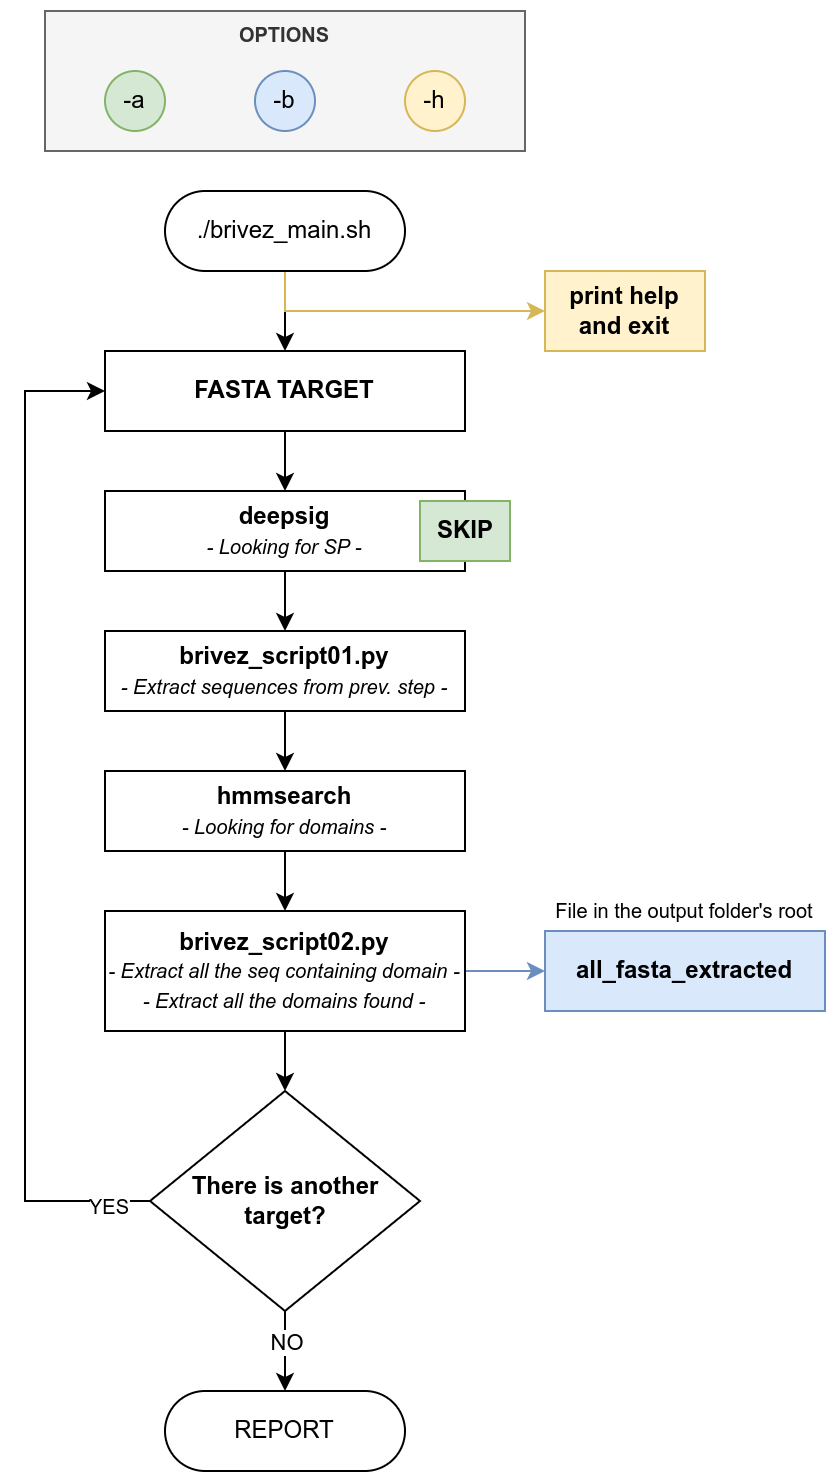

The diagram above was exported from draw.io. Its source (the exported page's mxGraphModel, read from the mxfile embedded in the PNG):
<mxGraphModel dx="1434" dy="870" grid="1" gridSize="10" guides="1" tooltips="1" connect="1" arrows="1" fold="1" page="1" pageScale="1" pageWidth="850" pageHeight="1100" math="0" shadow="0">
  <root>
    <mxCell id="0" />
    <mxCell id="1" parent="0" />
    <mxCell id="WXsgurktf5g20huk8_7e-41" value="&lt;b&gt;OPTIONS&lt;/b&gt;" style="rounded=0;whiteSpace=wrap;html=1;fontSize=10;verticalAlign=top;fillColor=#f5f5f5;fontColor=#333333;strokeColor=#666666;" parent="1" vertex="1">
      <mxGeometry x="50" y="30" width="240" height="70" as="geometry" />
    </mxCell>
    <mxCell id="WXsgurktf5g20huk8_7e-37" style="edgeStyle=orthogonalEdgeStyle;rounded=0;orthogonalLoop=1;jettySize=auto;html=1;entryX=0.5;entryY=0;entryDx=0;entryDy=0;fontSize=10;" parent="1" source="WXsgurktf5g20huk8_7e-1" target="WXsgurktf5g20huk8_7e-3" edge="1">
      <mxGeometry relative="1" as="geometry" />
    </mxCell>
    <mxCell id="J_eniHSJ-TcLKB_ojRj0-5" style="edgeStyle=orthogonalEdgeStyle;rounded=0;orthogonalLoop=1;jettySize=auto;html=1;fillColor=#fff2cc;strokeColor=#d6b656;entryX=0;entryY=0.5;entryDx=0;entryDy=0;" parent="1" source="WXsgurktf5g20huk8_7e-1" target="WXsgurktf5g20huk8_7e-25" edge="1">
      <mxGeometry relative="1" as="geometry">
        <mxPoint x="240" y="190" as="targetPoint" />
        <Array as="points">
          <mxPoint x="170" y="180" />
        </Array>
      </mxGeometry>
    </mxCell>
    <mxCell id="WXsgurktf5g20huk8_7e-1" value="./brivez_main.sh" style="rounded=1;whiteSpace=wrap;html=1;arcSize=50;strokeWidth=1;" parent="1" vertex="1">
      <mxGeometry x="110" y="120" width="120" height="40" as="geometry" />
    </mxCell>
    <mxCell id="WXsgurktf5g20huk8_7e-30" style="edgeStyle=orthogonalEdgeStyle;rounded=0;orthogonalLoop=1;jettySize=auto;html=1;entryX=0.5;entryY=0;entryDx=0;entryDy=0;fontSize=11;" parent="1" source="WXsgurktf5g20huk8_7e-3" target="WXsgurktf5g20huk8_7e-6" edge="1">
      <mxGeometry relative="1" as="geometry" />
    </mxCell>
    <mxCell id="WXsgurktf5g20huk8_7e-3" value="&lt;b&gt;FASTA TARGET&lt;/b&gt;" style="rounded=1;whiteSpace=wrap;html=1;arcSize=0;" parent="1" vertex="1">
      <mxGeometry x="80" y="200" width="180" height="40" as="geometry" />
    </mxCell>
    <mxCell id="WXsgurktf5g20huk8_7e-31" style="edgeStyle=orthogonalEdgeStyle;rounded=0;orthogonalLoop=1;jettySize=auto;html=1;entryX=0.5;entryY=0;entryDx=0;entryDy=0;fontSize=10;" parent="1" source="WXsgurktf5g20huk8_7e-6" target="WXsgurktf5g20huk8_7e-8" edge="1">
      <mxGeometry relative="1" as="geometry" />
    </mxCell>
    <mxCell id="WXsgurktf5g20huk8_7e-6" value="&lt;font style=&quot;&quot;&gt;&lt;b&gt;deepsig&lt;br&gt;&lt;/b&gt;&lt;/font&gt;&lt;font style=&quot;font-style: italic; font-size: 10px;&quot;&gt;- Looking for SP -&lt;/font&gt;" style="rounded=1;whiteSpace=wrap;html=1;arcSize=0;" parent="1" vertex="1">
      <mxGeometry x="80" y="270" width="180" height="40" as="geometry" />
    </mxCell>
    <mxCell id="WXsgurktf5g20huk8_7e-33" style="edgeStyle=orthogonalEdgeStyle;rounded=0;orthogonalLoop=1;jettySize=auto;html=1;entryX=0.5;entryY=0;entryDx=0;entryDy=0;fontSize=10;" parent="1" source="WXsgurktf5g20huk8_7e-8" target="WXsgurktf5g20huk8_7e-10" edge="1">
      <mxGeometry relative="1" as="geometry" />
    </mxCell>
    <mxCell id="WXsgurktf5g20huk8_7e-8" value="&lt;b&gt;brivez_script01.py&lt;br&gt;&lt;/b&gt;&lt;i&gt;&lt;font style=&quot;font-size: 10px;&quot;&gt;- Extract sequences from prev. step -&lt;/font&gt;&lt;/i&gt;" style="rounded=1;whiteSpace=wrap;html=1;arcSize=0;" parent="1" vertex="1">
      <mxGeometry x="80" y="340" width="180" height="40" as="geometry" />
    </mxCell>
    <mxCell id="WXsgurktf5g20huk8_7e-32" style="edgeStyle=orthogonalEdgeStyle;rounded=0;orthogonalLoop=1;jettySize=auto;html=1;entryX=0;entryY=0.5;entryDx=0;entryDy=0;fontSize=10;fillColor=#dae8fc;strokeColor=#6c8ebf;" parent="1" source="WXsgurktf5g20huk8_7e-9" target="WXsgurktf5g20huk8_7e-22" edge="1">
      <mxGeometry relative="1" as="geometry" />
    </mxCell>
    <mxCell id="WXsgurktf5g20huk8_7e-35" style="edgeStyle=orthogonalEdgeStyle;rounded=0;orthogonalLoop=1;jettySize=auto;html=1;entryX=0.5;entryY=0;entryDx=0;entryDy=0;fontSize=10;" parent="1" source="WXsgurktf5g20huk8_7e-9" target="WXsgurktf5g20huk8_7e-16" edge="1">
      <mxGeometry relative="1" as="geometry" />
    </mxCell>
    <mxCell id="WXsgurktf5g20huk8_7e-9" value="&lt;b&gt;brivez_script02.py&lt;br&gt;&lt;/b&gt;&lt;font style=&quot;font-size: 10px;&quot;&gt;&lt;i&gt;- Extract all the seq containing domain -&lt;br&gt;- Extract all the domains found -&lt;/i&gt;&lt;/font&gt;" style="rounded=1;whiteSpace=wrap;html=1;arcSize=0;" parent="1" vertex="1">
      <mxGeometry x="80" y="480" width="180" height="60" as="geometry" />
    </mxCell>
    <mxCell id="WXsgurktf5g20huk8_7e-34" style="edgeStyle=orthogonalEdgeStyle;rounded=0;orthogonalLoop=1;jettySize=auto;html=1;fontSize=10;" parent="1" source="WXsgurktf5g20huk8_7e-10" target="WXsgurktf5g20huk8_7e-9" edge="1">
      <mxGeometry relative="1" as="geometry" />
    </mxCell>
    <mxCell id="WXsgurktf5g20huk8_7e-10" value="&lt;b&gt;hmmsearch&lt;br&gt;&lt;/b&gt;&lt;i&gt;&lt;font style=&quot;font-size: 10px;&quot;&gt;- Looking for domains -&lt;/font&gt;&lt;/i&gt;" style="rounded=1;whiteSpace=wrap;html=1;arcSize=0;" parent="1" vertex="1">
      <mxGeometry x="80" y="410" width="180" height="40" as="geometry" />
    </mxCell>
    <mxCell id="WXsgurktf5g20huk8_7e-36" style="edgeStyle=orthogonalEdgeStyle;rounded=0;orthogonalLoop=1;jettySize=auto;html=1;fontSize=10;entryX=0;entryY=0.5;entryDx=0;entryDy=0;" parent="1" source="WXsgurktf5g20huk8_7e-16" target="WXsgurktf5g20huk8_7e-3" edge="1">
      <mxGeometry relative="1" as="geometry">
        <mxPoint y="250" as="targetPoint" />
        <Array as="points">
          <mxPoint x="40" y="625" />
          <mxPoint x="40" y="220" />
        </Array>
      </mxGeometry>
    </mxCell>
    <mxCell id="WXsgurktf5g20huk8_7e-38" value="YES" style="edgeLabel;html=1;align=center;verticalAlign=middle;resizable=0;points=[];fontSize=10;" parent="WXsgurktf5g20huk8_7e-36" vertex="1" connectable="0">
      <mxGeometry x="-0.9192" y="2" relative="1" as="geometry">
        <mxPoint as="offset" />
      </mxGeometry>
    </mxCell>
    <mxCell id="WXsgurktf5g20huk8_7e-40" style="edgeStyle=orthogonalEdgeStyle;rounded=0;orthogonalLoop=1;jettySize=auto;html=1;entryX=0.5;entryY=0;entryDx=0;entryDy=0;fontSize=10;" parent="1" source="WXsgurktf5g20huk8_7e-16" target="WXsgurktf5g20huk8_7e-39" edge="1">
      <mxGeometry relative="1" as="geometry" />
    </mxCell>
    <mxCell id="J_eniHSJ-TcLKB_ojRj0-4" value="NO" style="edgeLabel;html=1;align=center;verticalAlign=middle;resizable=0;points=[];" parent="WXsgurktf5g20huk8_7e-40" vertex="1" connectable="0">
      <mxGeometry x="-0.2712" relative="1" as="geometry">
        <mxPoint as="offset" />
      </mxGeometry>
    </mxCell>
    <mxCell id="WXsgurktf5g20huk8_7e-16" value="&lt;b&gt;There is another target?&lt;/b&gt;" style="rhombus;whiteSpace=wrap;html=1;" parent="1" vertex="1">
      <mxGeometry x="102.5" y="570" width="135" height="110" as="geometry" />
    </mxCell>
    <mxCell id="WXsgurktf5g20huk8_7e-17" value="-a" style="ellipse;whiteSpace=wrap;html=1;fillColor=#d5e8d4;strokeColor=#82b366;" parent="1" vertex="1">
      <mxGeometry x="80" y="60" width="30" height="30" as="geometry" />
    </mxCell>
    <mxCell id="WXsgurktf5g20huk8_7e-20" value="SKIP" style="text;html=1;strokeColor=#82b366;fillColor=#d5e8d4;align=center;verticalAlign=middle;whiteSpace=wrap;rounded=0;fontStyle=1" parent="1" vertex="1">
      <mxGeometry x="237.5" y="275" width="45" height="30" as="geometry" />
    </mxCell>
    <mxCell id="WXsgurktf5g20huk8_7e-21" value="-b" style="ellipse;whiteSpace=wrap;html=1;fillColor=#dae8fc;strokeColor=#6c8ebf;" parent="1" vertex="1">
      <mxGeometry x="155" y="60" width="30" height="30" as="geometry" />
    </mxCell>
    <mxCell id="WXsgurktf5g20huk8_7e-22" value="&lt;b&gt;all_fasta_extracted&lt;/b&gt;" style="text;html=1;strokeColor=#6c8ebf;fillColor=#dae8fc;align=center;verticalAlign=middle;whiteSpace=wrap;rounded=0;" parent="1" vertex="1">
      <mxGeometry x="300" y="490" width="140" height="40" as="geometry" />
    </mxCell>
    <mxCell id="WXsgurktf5g20huk8_7e-23" value="File in the output folder's root" style="text;html=1;strokeColor=none;fillColor=none;align=center;verticalAlign=middle;whiteSpace=wrap;rounded=0;fontSize=10;" parent="1" vertex="1">
      <mxGeometry x="300" y="470" width="140" height="20" as="geometry" />
    </mxCell>
    <mxCell id="WXsgurktf5g20huk8_7e-24" value="-h" style="ellipse;whiteSpace=wrap;html=1;fillColor=#fff2cc;strokeColor=#d6b656;" parent="1" vertex="1">
      <mxGeometry x="230" y="60" width="30" height="30" as="geometry" />
    </mxCell>
    <mxCell id="WXsgurktf5g20huk8_7e-25" value="print help&lt;br&gt;and exit" style="text;html=1;strokeColor=#d6b656;fillColor=#fff2cc;align=center;verticalAlign=middle;whiteSpace=wrap;rounded=0;fontStyle=1" parent="1" vertex="1">
      <mxGeometry x="300" y="160" width="80" height="40" as="geometry" />
    </mxCell>
    <mxCell id="WXsgurktf5g20huk8_7e-39" value="REPORT" style="rounded=1;whiteSpace=wrap;html=1;arcSize=50;strokeWidth=1;" parent="1" vertex="1">
      <mxGeometry x="110" y="720" width="120" height="40" as="geometry" />
    </mxCell>
  </root>
</mxGraphModel>